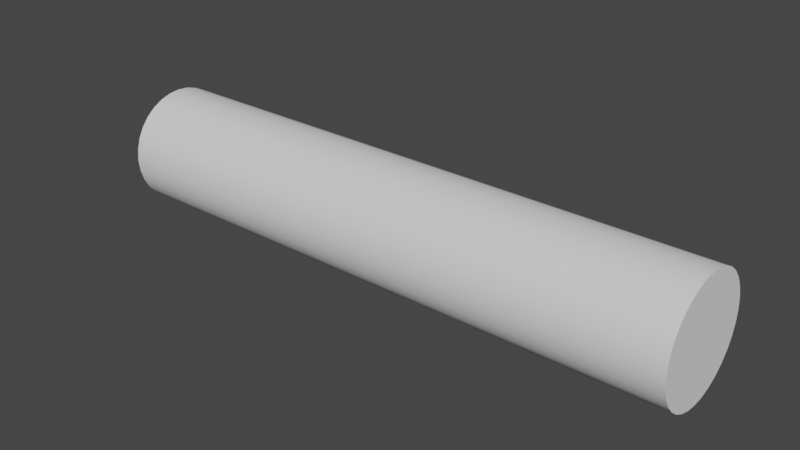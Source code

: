# Source: SM_Box_001.blend  (saved by Blender 2.80.37; exported with 4.5.12 LTS)
import bpy
from mathutils import Matrix  # noqa: F401  (used for matrix-valued properties, if any)

bpy.ops.wm.read_factory_settings(use_empty=True)
scene = bpy.context.scene
scene.name = 'Scene'

# ---- collections
col_collection = bpy.data.collections.new('Collection'); scene.collection.children.link(col_collection)

# ---- world
world_world = bpy.data.worlds.new('World'); scene.world = world_world
world_world.color = (0.05088, 0.05088, 0.05088)
world_world.use_sun_shadow = False
world_world.sun_shadow_jitter_overblur = 0.0

# ---- meshes
me_cylinder = bpy.data.meshes.new('Cylinder')
me_cylinder.from_pydata([(-2.98e-07, 1.788e-07, -1.0), (4.768e-07, 1.788e-07, 1.0), (0.0, 1.0, -1.0), (0.1951, 0.9808, -1.0), (0.1951, 0.9808, 1.0), (0.0, 1.0, 1.0), (0.3827, 0.9239, -1.0), (0.3827, 0.9239, 1.0), (0.5556, 0.8315, -1.0), (0.5556, 0.8315, 1.0), (0.7071, 0.7071, -1.0), (0.7071, 0.7071, 1.0), (0.8315, 0.5556, -1.0), (0.8315, 0.5556, 1.0), (0.9239, 0.3827, -1.0), (0.9239, 0.3827, 1.0), (0.9808, 0.1951, -1.0), (0.9808, 0.1951, 1.0), (1.0, 7.55e-08, -1.0), (1.0, 7.55e-08, 1.0), (0.9808, -0.1951, -1.0), (0.9808, -0.1951, 1.0), (0.9239, -0.3827, -1.0), (0.9239, -0.3827, 1.0), (0.8315, -0.5556, -1.0), (0.8315, -0.5556, 1.0), (0.7071, -0.7071, -1.0), (0.7071, -0.7071, 1.0), (0.5556, -0.8315, -1.0), (0.5556, -0.8315, 1.0), (0.3827, -0.9239, -1.0), (0.3827, -0.9239, 1.0), (0.1951, -0.9808, -1.0), (0.1951, -0.9808, 1.0), (-3.258e-07, -1.0, -1.0), (-3.258e-07, -1.0, 1.0), (-0.1951, -0.9808, -1.0), (-0.1951, -0.9808, 1.0), (-0.3827, -0.9239, -1.0), (-0.3827, -0.9239, 1.0), (-0.5556, -0.8315, -1.0), (-0.5556, -0.8315, 1.0), (-0.7071, -0.7071, -1.0), (-0.7071, -0.7071, 1.0), (-0.8315, -0.5556, -1.0), (-0.8315, -0.5556, 1.0), (-0.9239, -0.3827, -1.0), (-0.9239, -0.3827, 1.0), (-0.9808, -0.1951, -1.0), (-0.9808, -0.1951, 1.0), (-1.0, 9.656e-07, -1.0), (-1.0, 9.656e-07, 1.0), (-0.9808, 0.1951, -1.0), (-0.9808, 0.1951, 1.0), (-0.9239, 0.3827, -1.0), (-0.9239, 0.3827, 1.0), (-0.8315, 0.5556, -1.0), (-0.8315, 0.5556, 1.0), (-0.7071, 0.7071, -1.0), (-0.7071, 0.7071, 1.0), (-0.5556, 0.8315, -1.0), (-0.5556, 0.8315, 1.0), (-0.3827, 0.9239, -1.0), (-0.3827, 0.9239, 1.0), (-0.1951, 0.9808, -1.0), (-0.1951, 0.9808, 1.0)], [], [(2, 5, 4, 3), (3, 4, 7, 6), (6, 7, 9, 8), (8, 9, 11, 10), (10, 11, 13, 12), (12, 13, 15, 14), (14, 15, 17, 16), (16, 17, 19, 18), (18, 19, 21, 20), (20, 21, 23, 22), (22, 23, 25, 24), (24, 25, 27, 26), (26, 27, 29, 28), (28, 29, 31, 30), (30, 31, 33, 32), (32, 33, 35, 34), (34, 35, 37, 36), (36, 37, 39, 38), (38, 39, 41, 40), (40, 41, 43, 42), (42, 43, 45, 44), (44, 45, 47, 46), (46, 47, 49, 48), (48, 49, 51, 50), (50, 51, 53, 52), (52, 53, 55, 54), (54, 55, 57, 56), (56, 57, 59, 58), (58, 59, 61, 60), (60, 61, 63, 62), (62, 63, 65, 64), (64, 65, 5, 2), (0, 2, 3), (1, 4, 5), (0, 3, 6), (1, 7, 4), (0, 6, 8), (1, 9, 7), (0, 8, 10), (1, 11, 9), (0, 10, 12), (1, 13, 11), (0, 12, 14), (1, 15, 13), (0, 14, 16), (1, 17, 15), (0, 16, 18), (1, 19, 17), (0, 18, 20), (1, 21, 19), (0, 20, 22), (1, 23, 21), (0, 22, 24), (1, 25, 23), (0, 24, 26), (1, 27, 25), (0, 26, 28), (1, 29, 27), (0, 28, 30), (1, 31, 29), (0, 30, 32), (1, 33, 31), (0, 32, 34), (1, 35, 33), (0, 34, 36), (1, 37, 35), (0, 36, 38), (1, 39, 37), (0, 38, 40), (1, 41, 39), (0, 40, 42), (1, 43, 41), (0, 42, 44), (1, 45, 43), (0, 44, 46), (1, 47, 45), (0, 46, 48), (1, 49, 47), (0, 48, 50), (1, 51, 49), (0, 50, 52), (1, 53, 51), (0, 52, 54), (1, 55, 53), (0, 54, 56), (1, 57, 55), (0, 56, 58), (1, 59, 57), (0, 58, 60), (1, 61, 59), (0, 60, 62), (1, 63, 61), (0, 62, 64), (1, 65, 63), (0, 64, 2), (1, 5, 65)])
me_cylinder.polygons.foreach_set('use_smooth', [True] * 96)
_k = set([(2, 3), (2, 64), (3, 6), (4, 5), (4, 7), (5, 65), (6, 8), (7, 9), (8, 10), (9, 11), (10, 12), (11, 13), (12, 14), (13, 15), (14, 16), (15, 17), (16, 18), (17, 19), (18, 20), (19, 21), (20, 22), (21, 23), (22, 24), (23, 25), (24, 26), (25, 27), (26, 28), (27, 29), (28, 30), (29, 31), (30, 32), (31, 33), (32, 34), (33, 35), (34, 36), (35, 37), (36, 38), (37, 39), (38, 40), (39, 41), (40, 42), (41, 43), (42, 44), (43, 45), (44, 46), (45, 47), (46, 48), (47, 49), (48, 50), (49, 51), (50, 52), (51, 53), (52, 54), (53, 55), (54, 56), (55, 57), (56, 58), (57, 59), (58, 60), (59, 61), (60, 62), (61, 63), (62, 64), (63, 65)])
me_cylinder.attributes.new('sharp_edge', 'BOOLEAN', 'EDGE').data.foreach_set('value', [ (min(e.vertices), max(e.vertices)) in _k for e in me_cylinder.edges])
_uv = me_cylinder.uv_layers.new(name='UVMap')
_uv.uv.foreach_set('vector', [1.0, 0.5, 1.0, 1.0, 0.9688, 1.0, 0.9688, 0.5, 0.9688, 0.5, 0.9688, 1.0, 0.9375, 1.0, 0.9375, 0.5, 0.9375, 0.5, 0.9375, 1.0, 0.9062, 1.0, 0.9062, 0.5, 0.9062, 0.5, 0.9062, 1.0, 0.875, 1.0, 0.875, 0.5, 0.875, 0.5, 0.875, 1.0, 0.8438, 1.0, 0.8438, 0.5, 0.8438, 0.5, 0.8438, 1.0, 0.8125, 1.0, 0.8125, 0.5, 0.8125, 0.5, 0.8125, 1.0, 0.7812, 1.0, 0.7812, 0.5, 0.7812, 0.5, 0.7812, 1.0, 0.75, 1.0, 0.75, 0.5, 0.75, 0.5, 0.75, 1.0, 0.7188, 1.0, 0.7188, 0.5, 0.7188, 0.5, 0.7188, 1.0, 0.6875, 1.0, 0.6875, 0.5, 0.6875, 0.5, 0.6875, 1.0, 0.6562, 1.0, 0.6562, 0.5, 0.6562, 0.5, 0.6562, 1.0, 0.625, 1.0, 0.625, 0.5, 0.625, 0.5, 0.625, 1.0, 0.5938, 1.0, 0.5938, 0.5, 0.5938, 0.5, 0.5938, 1.0, 0.5625, 1.0, 0.5625, 0.5, 0.5625, 0.5, 0.5625, 1.0, 0.5312, 1.0, 0.5312, 0.5, 0.5312, 0.5, 0.5312, 1.0, 0.5, 1.0, 0.5, 0.5, 0.5, 0.5, 0.5, 1.0, 0.4688, 1.0, 0.4688, 0.5, 0.4688, 0.5, 0.4688, 1.0, 0.4375, 1.0, 0.4375, 0.5, 0.4375, 0.5, 0.4375, 1.0, 0.4062, 1.0, 0.4062, 0.5, 0.4062, 0.5, 0.4062, 1.0, 0.375, 1.0, 0.375, 0.5, 0.375, 0.5, 0.375, 1.0, 0.3438, 1.0, 0.3438, 0.5, 0.3438, 0.5, 0.3438, 1.0, 0.3125, 1.0, 0.3125, 0.5, 0.3125, 0.5, 0.3125, 1.0, 0.2812, 1.0, 0.2812, 0.5, 0.2812, 0.5, 0.2812, 1.0, 0.25, 1.0, 0.25, 0.5, 0.25, 0.5, 0.25, 1.0, 0.2188, 1.0, 0.2188, 0.5, 0.2188, 0.5, 0.2188, 1.0, 0.1875, 1.0, 0.1875, 0.5, 0.1875, 0.5, 0.1875, 1.0, 0.1562, 1.0, 0.1562, 0.5, 0.1562, 0.5, 0.1562, 1.0, 0.125, 1.0, 0.125, 0.5, 0.125, 0.5, 0.125, 1.0, 0.09375, 1.0, 0.09375, 0.5, 0.09375, 0.5, 0.09375, 1.0, 0.0625, 1.0, 0.0625, 0.5, 0.0625, 0.5, 0.0625, 1.0, 0.03125, 1.0, 0.03125, 0.5, 0.03125, 0.5, 0.03125, 1.0, 0.0, 1.0, 0.0, 0.5, 0.75, 0.4151, 0.75, 0.49, 0.7968, 0.4854, 0.2822, 0.412, 0.2968, 0.4854, 0.25, 0.49, 0.7822, 0.412, 0.7968, 0.4854, 0.8418, 0.4717, 0.3132, 0.4026, 0.3418, 0.4717, 0.2968, 0.4854, 0.8132, 0.4026, 0.8418, 0.4717, 0.8833, 0.4496, 0.3417, 0.3873, 0.3833, 0.4496, 0.3418, 0.4717, 0.8417, 0.3873, 0.8833, 0.4496, 0.9197, 0.4197, 0.3668, 0.3668, 0.4197, 0.4197, 0.3833, 0.4496, 0.8668, 0.3668, 0.9197, 0.4197, 0.9496, 0.3833, 0.3873, 0.3417, 0.4496, 0.3833, 0.4197, 0.4197, 0.8873, 0.3417, 0.9496, 0.3833, 0.9717, 0.3418, 0.4026, 0.3132, 0.4717, 0.3418, 0.4496, 0.3833, 0.9026, 0.3132, 0.9717, 0.3418, 0.9854, 0.2968, 0.412, 0.2822, 0.4854, 0.2968, 0.4717, 0.3418, 0.912, 0.2822, 0.9854, 0.2968, 0.99, 0.25, 0.4151, 0.25, 0.49, 0.25, 0.4854, 0.2968, 0.9151, 0.25, 0.99, 0.25, 0.9854, 0.2032, 0.412, 0.2178, 0.4854, 0.2032, 0.49, 0.25, 0.912, 0.2178, 0.9854, 0.2032, 0.9717, 0.1582, 0.4026, 0.1868, 0.4717, 0.1582, 0.4854, 0.2032, 0.9026, 0.1868, 0.9717, 0.1582, 0.9496, 0.1167, 0.3873, 0.1583, 0.4496, 0.1167, 0.4717, 0.1582, 0.8873, 0.1583, 0.9496, 0.1167, 0.9197, 0.08029, 0.3668, 0.1332, 0.4197, 0.08029, 0.4496, 0.1167, 0.8668, 0.1332, 0.9197, 0.08029, 0.8833, 0.05045, 0.3417, 0.1127, 0.3833, 0.05045, 0.4197, 0.08029, 0.8417, 0.1127, 0.8833, 0.05045, 0.8418, 0.02827, 0.3132, 0.09744, 0.3418, 0.02827, 0.3833, 0.05045, 0.8132, 0.09744, 0.8418, 0.02827, 0.7968, 0.01461, 0.2822, 0.08804, 0.2968, 0.01461, 0.3418, 0.02827, 0.7822, 0.08804, 0.7968, 0.01461, 0.75, 0.01, 0.25, 0.08487, 0.25, 0.01, 0.2968, 0.01461, 0.75, 0.08487, 0.75, 0.01, 0.7032, 0.01461, 0.2178, 0.08804, 0.2032, 0.01461, 0.25, 0.01, 0.7178, 0.08804, 0.7032, 0.01461, 0.6582, 0.02827, 0.1868, 0.09744, 0.1582, 0.02827, 0.2032, 0.01461, 0.6868, 0.09744, 0.6582, 0.02827, 0.6167, 0.05045, 0.1583, 0.1127, 0.1167, 0.05045, 0.1582, 0.02827, 0.6583, 0.1127, 0.6167, 0.05045, 0.5803, 0.08029, 0.1332, 0.1332, 0.08029, 0.08029, 0.1167, 0.05045, 0.6332, 0.1332, 0.5803, 0.08029, 0.5504, 0.1167, 0.1127, 0.1583, 0.05045, 0.1167, 0.08029, 0.08029, 0.6127, 0.1583, 0.5504, 0.1167, 0.5283, 0.1582, 0.09744, 0.1868, 0.02827, 0.1582, 0.05045, 0.1167, 0.5974, 0.1868, 0.5283, 0.1582, 0.5146, 0.2032, 0.08804, 0.2178, 0.01461, 0.2032, 0.02827, 0.1582, 0.588, 0.2178, 0.5146, 0.2032, 0.51, 0.25, 0.08487, 0.25, 0.01, 0.25, 0.01461, 0.2032, 0.5849, 0.25, 0.51, 0.25, 0.5146, 0.2968, 0.08804, 0.2822, 0.01461, 0.2968, 0.01, 0.25, 0.588, 0.2822, 0.5146, 0.2968, 0.5283, 0.3418, 0.09744, 0.3132, 0.02827, 0.3418, 0.01461, 0.2968, 0.5974, 0.3132, 0.5283, 0.3418, 0.5504, 0.3833, 0.1127, 0.3417, 0.05045, 0.3833, 0.02827, 0.3418, 0.6127, 0.3417, 0.5504, 0.3833, 0.5803, 0.4197, 0.1332, 0.3668, 0.08029, 0.4197, 0.05045, 0.3833, 0.6332, 0.3668, 0.5803, 0.4197, 0.6167, 0.4496, 0.1583, 0.3873, 0.1167, 0.4496, 0.08029, 0.4197, 0.6583, 0.3873, 0.6167, 0.4496, 0.6582, 0.4717, 0.1868, 0.4026, 0.1582, 0.4717, 0.1167, 0.4496, 0.6868, 0.4026, 0.6582, 0.4717, 0.7032, 0.4854, 0.2178, 0.412, 0.2032, 0.4854, 0.1582, 0.4717, 0.7178, 0.412, 0.7032, 0.4854, 0.75, 0.49, 0.25, 0.4151, 0.25, 0.49, 0.2032, 0.4854])
me_cylinder.use_remesh_preserve_volume = False
me_cylinder.use_remesh_preserve_attributes = False
me_cylinder.use_mirror_vertex_groups = False
me_cylinder.update()

# ---- objects
ob_cylinder = bpy.data.objects.new('Cylinder', me_cylinder)

# ---- transforms, parenting, visibility, modifiers, constraints
ob_cylinder.location = (0.0, 0.0, 0.0)
ob_cylinder.rotation_euler = (-0.0, 1.571, 0.0)
ob_cylinder.scale = (0.5, 0.5, 2.5)
ob_cylinder.lineart.crease_threshold = 0.0
_m = ob_cylinder.modifiers.new('EdgeSplit', 'EDGE_SPLIT')
_m.use_edge_angle = False

# ---- collection membership
col_collection.objects.link(ob_cylinder)

# ---- scene / render settings (as saved in the file)
scene.frame_start = 1; scene.frame_end = 250; scene.frame_set(1)
scene.render.engine = 'BLENDER_EEVEE_NEXT'
scene.render.motion_blur_shutter = 1.0
scene.cycles.use_denoising = False
scene.cycles.samples = 128
scene.cycles.sampling_pattern = 'TABULATED_SOBOL'
scene.cycles.use_adaptive_sampling = False
scene.cycles.use_light_tree = False
scene.view_settings.view_transform = 'Filmic'
bpy.context.view_layer.update()

# ---- added for rendering (the .blend has no active camera and no usable light): camera, sun
cam_auto = bpy.data.cameras.new('AutoCamera')
cam_auto.lens = 50.0
cam_auto.sensor_width = 36.0
cam_auto.clip_end = 1000.0
ob_auto_camera = bpy.data.objects.new('AutoCamera', cam_auto)
scene.collection.objects.link(ob_auto_camera)
ob_auto_camera.location = (4.80761, -5.76913, 3.84609)
ob_auto_camera.rotation_euler = (1.09748, -7.21219e-08, 0.694738)
scene.camera = ob_auto_camera
light_auto_sun = bpy.data.lights.new('AutoSun', 'SUN')
light_auto_sun.energy = 3.0
light_auto_sun.angle = 0.0523599
ob_auto_sun = bpy.data.objects.new('AutoSun', light_auto_sun)
scene.collection.objects.link(ob_auto_sun)
ob_auto_sun.rotation_euler = (0.872665, 0.174533, 0.523599)
bpy.context.view_layer.update()
